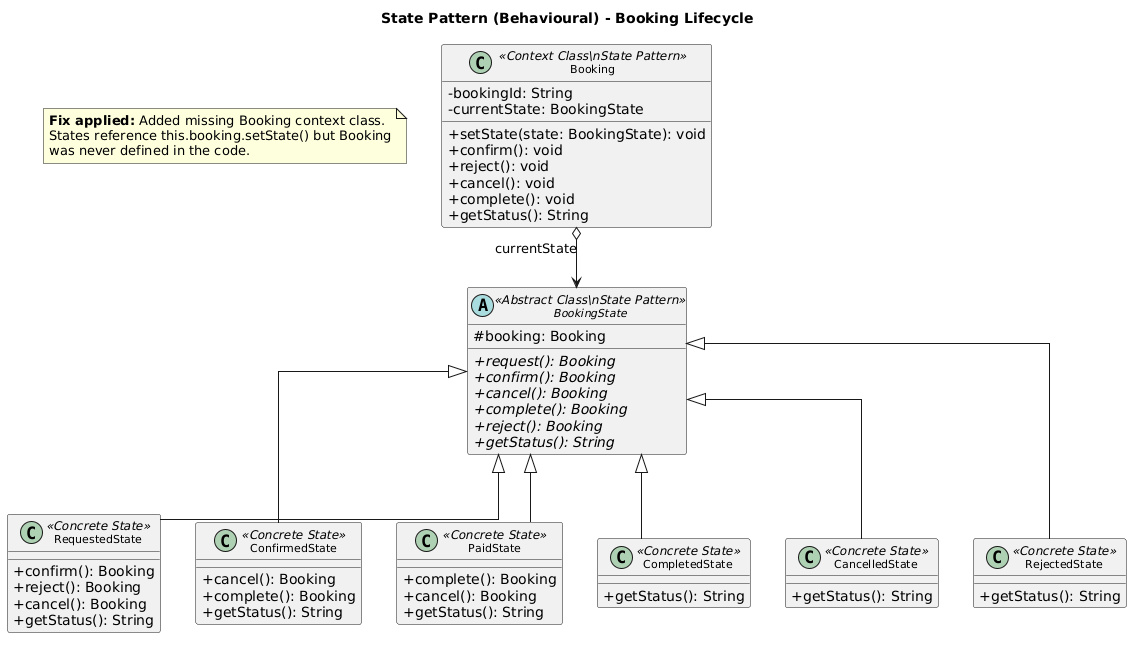

The diagram above was rendered by PlantUML. Its source (embedded in the PNG):
@startuml
title State Pattern (Behavioural) - Booking Lifecycle

skinparam classAttributeIconSize 0
skinparam classFontSize 11
skinparam linetype ortho
top to bottom direction

note as N1
  <b>Fix applied:</b> Added missing Booking context class.
  States reference this.booking.setState() but Booking
  was never defined in the code.
end note

class Booking <<Context Class\nState Pattern>> {
  - bookingId: String
  - currentState: BookingState
  + setState(state: BookingState): void
  + confirm(): void
  + reject(): void
  + cancel(): void
  + complete(): void
  + getStatus(): String
}

abstract class BookingState <<Abstract Class\nState Pattern>> {
  # booking: Booking
  + {abstract} request(): Booking
  + {abstract} confirm(): Booking
  + {abstract} cancel(): Booking
  + {abstract} complete(): Booking
  + {abstract} reject(): Booking
  + {abstract} getStatus(): String
}

class RequestedState <<Concrete State>> {
  + confirm(): Booking
  + reject(): Booking
  + cancel(): Booking
  + getStatus(): String
}

class ConfirmedState <<Concrete State>> {
  + cancel(): Booking
  + complete(): Booking
  + getStatus(): String
}

class PaidState <<Concrete State>> {
  + complete(): Booking
  + cancel(): Booking
  + getStatus(): String
}

class CompletedState <<Concrete State>> {
  + getStatus(): String
}

class CancelledState <<Concrete State>> {
  + getStatus(): String
}

class RejectedState <<Concrete State>> {
  + getStatus(): String
}

Booking o--> BookingState              : currentState
BookingState <|-- RequestedState
BookingState <|-- ConfirmedState
BookingState <|-- PaidState
BookingState <|-- CompletedState
BookingState <|-- CancelledState
BookingState <|-- RejectedState
@enduml